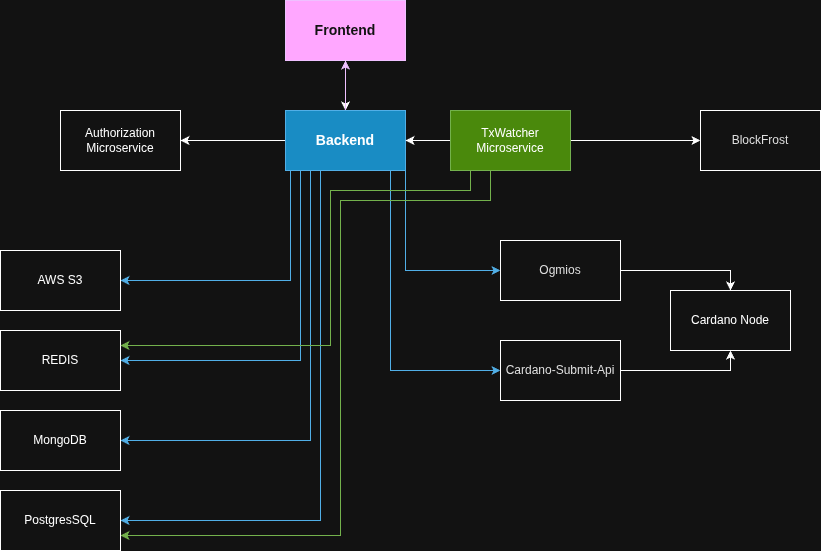

The diagram above was exported from draw.io. Its source (the exported page's mxGraphModel, read from the mxfile embedded in the PNG):
<mxGraphModel dx="1426" dy="786" grid="1" gridSize="10" guides="1" tooltips="1" connect="1" arrows="1" fold="1" page="1" pageScale="1" pageWidth="850" pageHeight="1100" math="0" shadow="0">
  <root>
    <mxCell id="0" />
    <mxCell id="1" parent="0" />
    <mxCell id="JByFjuaqdN-raFjSTGML-20" style="edgeStyle=orthogonalEdgeStyle;rounded=0;orthogonalLoop=1;jettySize=auto;html=1;" parent="1" source="JByFjuaqdN-raFjSTGML-1" target="JByFjuaqdN-raFjSTGML-2" edge="1">
      <mxGeometry relative="1" as="geometry" />
    </mxCell>
    <mxCell id="JByFjuaqdN-raFjSTGML-1" value="&lt;h3&gt;Frontend&lt;/h3&gt;" style="rounded=0;whiteSpace=wrap;html=1;fillColor=#6a00ff;fontColor=#ffffff;strokeColor=#3700CC;" parent="1" vertex="1">
      <mxGeometry x="305" y="20" width="120" height="60" as="geometry" />
    </mxCell>
    <mxCell id="JByFjuaqdN-raFjSTGML-15" value="" style="edgeStyle=orthogonalEdgeStyle;rounded=0;orthogonalLoop=1;jettySize=auto;html=1;" parent="1" source="JByFjuaqdN-raFjSTGML-2" target="JByFjuaqdN-raFjSTGML-4" edge="1">
      <mxGeometry relative="1" as="geometry" />
    </mxCell>
    <mxCell id="JByFjuaqdN-raFjSTGML-21" style="edgeStyle=orthogonalEdgeStyle;rounded=0;orthogonalLoop=1;jettySize=auto;html=1;fillColor=#6a00ff;strokeColor=#3700CC;" parent="1" source="JByFjuaqdN-raFjSTGML-2" target="JByFjuaqdN-raFjSTGML-1" edge="1">
      <mxGeometry relative="1" as="geometry" />
    </mxCell>
    <mxCell id="03bOv4fObAeS_andfXsH-23" style="edgeStyle=orthogonalEdgeStyle;rounded=0;orthogonalLoop=1;jettySize=auto;html=1;entryX=1;entryY=0.5;entryDx=0;entryDy=0;fillColor=#1ba1e2;strokeColor=#006EAF;" edge="1" parent="1" source="JByFjuaqdN-raFjSTGML-2" target="JByFjuaqdN-raFjSTGML-6">
      <mxGeometry relative="1" as="geometry">
        <Array as="points">
          <mxPoint x="310" y="300" />
        </Array>
      </mxGeometry>
    </mxCell>
    <mxCell id="03bOv4fObAeS_andfXsH-24" style="edgeStyle=orthogonalEdgeStyle;rounded=0;orthogonalLoop=1;jettySize=auto;html=1;entryX=1;entryY=0.5;entryDx=0;entryDy=0;fillColor=#1ba1e2;strokeColor=#006EAF;" edge="1" parent="1" source="JByFjuaqdN-raFjSTGML-2" target="JByFjuaqdN-raFjSTGML-3">
      <mxGeometry relative="1" as="geometry">
        <Array as="points">
          <mxPoint x="320" y="380" />
        </Array>
      </mxGeometry>
    </mxCell>
    <mxCell id="03bOv4fObAeS_andfXsH-25" style="edgeStyle=orthogonalEdgeStyle;rounded=0;orthogonalLoop=1;jettySize=auto;html=1;entryX=1;entryY=0.5;entryDx=0;entryDy=0;fillColor=#1ba1e2;strokeColor=#006EAF;" edge="1" parent="1" source="JByFjuaqdN-raFjSTGML-2" target="JByFjuaqdN-raFjSTGML-8">
      <mxGeometry relative="1" as="geometry">
        <Array as="points">
          <mxPoint x="330" y="460" />
        </Array>
      </mxGeometry>
    </mxCell>
    <mxCell id="03bOv4fObAeS_andfXsH-26" style="edgeStyle=orthogonalEdgeStyle;rounded=0;orthogonalLoop=1;jettySize=auto;html=1;entryX=1;entryY=0.5;entryDx=0;entryDy=0;fillColor=#1ba1e2;strokeColor=#006EAF;" edge="1" parent="1" source="JByFjuaqdN-raFjSTGML-2" target="JByFjuaqdN-raFjSTGML-7">
      <mxGeometry relative="1" as="geometry">
        <Array as="points">
          <mxPoint x="340" y="540" />
        </Array>
      </mxGeometry>
    </mxCell>
    <mxCell id="03bOv4fObAeS_andfXsH-44" style="edgeStyle=orthogonalEdgeStyle;rounded=0;orthogonalLoop=1;jettySize=auto;html=1;exitX=1;exitY=1;exitDx=0;exitDy=0;entryX=0;entryY=0.5;entryDx=0;entryDy=0;fillColor=#1ba1e2;strokeColor=#006EAF;" edge="1" parent="1" source="JByFjuaqdN-raFjSTGML-2" target="03bOv4fObAeS_andfXsH-19">
      <mxGeometry relative="1" as="geometry" />
    </mxCell>
    <mxCell id="03bOv4fObAeS_andfXsH-45" style="edgeStyle=orthogonalEdgeStyle;rounded=0;orthogonalLoop=1;jettySize=auto;html=1;exitX=0.75;exitY=1;exitDx=0;exitDy=0;entryX=0;entryY=0.5;entryDx=0;entryDy=0;fillColor=#1ba1e2;strokeColor=#006EAF;" edge="1" parent="1" source="JByFjuaqdN-raFjSTGML-2" target="03bOv4fObAeS_andfXsH-20">
      <mxGeometry relative="1" as="geometry">
        <Array as="points">
          <mxPoint x="410" y="190" />
          <mxPoint x="410" y="390" />
        </Array>
      </mxGeometry>
    </mxCell>
    <mxCell id="JByFjuaqdN-raFjSTGML-2" value="&lt;h3&gt;&lt;span style=&quot;font-family: Helvetica; font-style: normal; font-variant-ligatures: normal; font-variant-caps: normal; letter-spacing: normal; orphans: 2; text-align: center; text-indent: 0px; text-transform: none; widows: 2; word-spacing: 0px; -webkit-text-stroke-width: 0px; white-space: normal; text-decoration-thickness: initial; text-decoration-style: initial; text-decoration-color: initial; float: none; display: inline !important;&quot;&gt;&lt;font style=&quot;color: light-dark(rgb(255, 255, 255), rgb(255, 255, 255)); font-size: 14px;&quot;&gt;Backend&lt;/font&gt;&lt;/span&gt;&lt;/h3&gt;" style="rounded=0;whiteSpace=wrap;html=1;fillColor=#1ba1e2;fontColor=#ffffff;strokeColor=#006EAF;" parent="1" vertex="1">
      <mxGeometry x="305" y="130" width="120" height="60" as="geometry" />
    </mxCell>
    <mxCell id="JByFjuaqdN-raFjSTGML-3" value="&lt;span style=&quot;font-family: Helvetica; font-size: 12px; font-style: normal; font-variant-ligatures: normal; font-variant-caps: normal; font-weight: 400; letter-spacing: normal; orphans: 2; text-align: center; text-indent: 0px; text-transform: none; widows: 2; word-spacing: 0px; -webkit-text-stroke-width: 0px; white-space: normal; text-decoration-thickness: initial; text-decoration-style: initial; text-decoration-color: initial; float: none; display: inline !important;&quot;&gt;&lt;font style=&quot;color: light-dark(rgb(255, 255, 255), rgb(255, 255, 255));&quot;&gt;REDIS&lt;/font&gt;&lt;/span&gt;" style="rounded=0;whiteSpace=wrap;html=1;" parent="1" vertex="1">
      <mxGeometry x="20" y="350" width="120" height="60" as="geometry" />
    </mxCell>
    <mxCell id="JByFjuaqdN-raFjSTGML-4" value="&lt;span style=&quot;font-family: Helvetica; font-size: 12px; font-style: normal; font-variant-ligatures: normal; font-variant-caps: normal; font-weight: 400; letter-spacing: normal; orphans: 2; text-align: center; text-indent: 0px; text-transform: none; widows: 2; word-spacing: 0px; -webkit-text-stroke-width: 0px; white-space: normal; text-decoration-thickness: initial; text-decoration-style: initial; text-decoration-color: initial; float: none; background-color: light-dark(#ffffff, var(--ge-dark-color, #121212)); display: inline !important;&quot;&gt;&lt;font style=&quot;color: light-dark(rgb(255, 255, 255), rgb(255, 255, 255));&quot;&gt;Authorization&lt;/font&gt;&lt;/span&gt;&lt;div&gt;&lt;span style=&quot;font-family: Helvetica; font-size: 12px; font-style: normal; font-variant-ligatures: normal; font-variant-caps: normal; font-weight: 400; letter-spacing: normal; orphans: 2; text-align: center; text-indent: 0px; text-transform: none; widows: 2; word-spacing: 0px; -webkit-text-stroke-width: 0px; white-space: normal; text-decoration-thickness: initial; text-decoration-style: initial; text-decoration-color: initial; float: none; background-color: light-dark(#ffffff, var(--ge-dark-color, #121212)); display: inline !important;&quot;&gt;&lt;font style=&quot;color: light-dark(rgb(255, 255, 255), rgb(255, 255, 255));&quot;&gt;Microservice&lt;/font&gt;&lt;/span&gt;&lt;/div&gt;" style="rounded=0;whiteSpace=wrap;html=1;" parent="1" vertex="1">
      <mxGeometry x="80" y="130" width="120" height="60" as="geometry" />
    </mxCell>
    <mxCell id="03bOv4fObAeS_andfXsH-36" style="edgeStyle=orthogonalEdgeStyle;rounded=0;orthogonalLoop=1;jettySize=auto;html=1;entryX=1;entryY=0.75;entryDx=0;entryDy=0;fillColor=#60a917;strokeColor=#2D7600;" edge="1" parent="1" source="JByFjuaqdN-raFjSTGML-5" target="JByFjuaqdN-raFjSTGML-7">
      <mxGeometry relative="1" as="geometry">
        <Array as="points">
          <mxPoint x="510" y="220" />
          <mxPoint x="360" y="220" />
          <mxPoint x="360" y="555" />
        </Array>
      </mxGeometry>
    </mxCell>
    <mxCell id="03bOv4fObAeS_andfXsH-41" style="edgeStyle=orthogonalEdgeStyle;rounded=0;orthogonalLoop=1;jettySize=auto;html=1;entryX=1;entryY=0.5;entryDx=0;entryDy=0;" edge="1" parent="1" source="JByFjuaqdN-raFjSTGML-5" target="JByFjuaqdN-raFjSTGML-2">
      <mxGeometry relative="1" as="geometry" />
    </mxCell>
    <mxCell id="03bOv4fObAeS_andfXsH-42" style="edgeStyle=orthogonalEdgeStyle;rounded=0;orthogonalLoop=1;jettySize=auto;html=1;entryX=1;entryY=0.25;entryDx=0;entryDy=0;fillColor=#60a917;strokeColor=#2D7600;" edge="1" parent="1" source="JByFjuaqdN-raFjSTGML-5" target="JByFjuaqdN-raFjSTGML-3">
      <mxGeometry relative="1" as="geometry">
        <Array as="points">
          <mxPoint x="490" y="210" />
          <mxPoint x="350" y="210" />
          <mxPoint x="350" y="365" />
        </Array>
      </mxGeometry>
    </mxCell>
    <mxCell id="03bOv4fObAeS_andfXsH-43" style="edgeStyle=orthogonalEdgeStyle;rounded=0;orthogonalLoop=1;jettySize=auto;html=1;" edge="1" parent="1" source="JByFjuaqdN-raFjSTGML-5" target="JByFjuaqdN-raFjSTGML-27">
      <mxGeometry relative="1" as="geometry" />
    </mxCell>
    <mxCell id="JByFjuaqdN-raFjSTGML-5" value="&lt;span&gt;&lt;font style=&quot;color: light-dark(rgb(0, 0, 0), rgb(255, 255, 255));&quot;&gt;TxWatcher Microservice&lt;/font&gt;&lt;/span&gt;" style="rounded=0;whiteSpace=wrap;html=1;fillColor=#60a917;fontColor=#ffffff;strokeColor=#2D7600;" parent="1" vertex="1">
      <mxGeometry x="470" y="130" width="120" height="60" as="geometry" />
    </mxCell>
    <mxCell id="JByFjuaqdN-raFjSTGML-7" value="&lt;span style=&quot;font-family: Helvetica; font-size: 12px; font-style: normal; font-variant-ligatures: normal; font-variant-caps: normal; font-weight: 400; letter-spacing: normal; orphans: 2; text-align: center; text-indent: 0px; text-transform: none; widows: 2; word-spacing: 0px; -webkit-text-stroke-width: 0px; white-space: normal; text-decoration-thickness: initial; text-decoration-style: initial; text-decoration-color: initial; float: none; display: inline !important;&quot;&gt;&lt;font style=&quot;color: light-dark(rgb(255, 255, 255), rgb(255, 255, 255));&quot;&gt;PostgresSQL&lt;/font&gt;&lt;/span&gt;" style="rounded=0;whiteSpace=wrap;html=1;" parent="1" vertex="1">
      <mxGeometry x="20" y="510" width="120" height="60" as="geometry" />
    </mxCell>
    <mxCell id="JByFjuaqdN-raFjSTGML-8" value="&lt;font style=&quot;color: light-dark(rgb(255, 255, 255), rgb(255, 255, 255));&quot;&gt;&lt;span&gt;MongoDB&lt;/span&gt;&lt;/font&gt;" style="rounded=0;whiteSpace=wrap;html=1;" parent="1" vertex="1">
      <mxGeometry x="20" y="430" width="120" height="60" as="geometry" />
    </mxCell>
    <mxCell id="JByFjuaqdN-raFjSTGML-27" value="&lt;font color=&quot;#121212&quot;&gt;&lt;span&gt;BlockFrost&lt;/span&gt;&lt;/font&gt;" style="rounded=0;whiteSpace=wrap;html=1;" parent="1" vertex="1">
      <mxGeometry x="720" y="130" width="120" height="60" as="geometry" />
    </mxCell>
    <mxCell id="JByFjuaqdN-raFjSTGML-6" value="&lt;span style=&quot;font-family: Helvetica; font-size: 12px; font-style: normal; font-variant-ligatures: normal; font-variant-caps: normal; font-weight: 400; letter-spacing: normal; orphans: 2; text-align: center; text-indent: 0px; text-transform: none; widows: 2; word-spacing: 0px; -webkit-text-stroke-width: 0px; white-space: normal; text-decoration-thickness: initial; text-decoration-style: initial; text-decoration-color: initial; float: none; display: inline !important;&quot;&gt;&lt;font style=&quot;color: light-dark(rgb(255, 255, 255), rgb(255, 255, 255));&quot;&gt;AWS S3&lt;/font&gt;&lt;/span&gt;" style="rounded=0;whiteSpace=wrap;html=1;" parent="1" vertex="1">
      <mxGeometry x="20" y="270" width="120" height="60" as="geometry" />
    </mxCell>
    <mxCell id="03bOv4fObAeS_andfXsH-18" value="&lt;font style=&quot;color: light-dark(rgb(222, 222, 222), rgb(255, 255, 255));&quot;&gt;Cardano Node&lt;/font&gt;" style="rounded=0;whiteSpace=wrap;html=1;" vertex="1" parent="1">
      <mxGeometry x="690" y="310" width="120" height="60" as="geometry" />
    </mxCell>
    <mxCell id="03bOv4fObAeS_andfXsH-39" style="edgeStyle=orthogonalEdgeStyle;rounded=0;orthogonalLoop=1;jettySize=auto;html=1;entryX=0.5;entryY=0;entryDx=0;entryDy=0;" edge="1" parent="1" source="03bOv4fObAeS_andfXsH-19" target="03bOv4fObAeS_andfXsH-18">
      <mxGeometry relative="1" as="geometry" />
    </mxCell>
    <mxCell id="03bOv4fObAeS_andfXsH-19" value="&lt;font color=&quot;#121212&quot;&gt;&lt;span&gt;Ogmios&lt;/span&gt;&lt;/font&gt;" style="rounded=0;whiteSpace=wrap;html=1;" vertex="1" parent="1">
      <mxGeometry x="520" y="260" width="120" height="60" as="geometry" />
    </mxCell>
    <mxCell id="03bOv4fObAeS_andfXsH-38" style="edgeStyle=orthogonalEdgeStyle;rounded=0;orthogonalLoop=1;jettySize=auto;html=1;entryX=0.5;entryY=1;entryDx=0;entryDy=0;" edge="1" parent="1" source="03bOv4fObAeS_andfXsH-20" target="03bOv4fObAeS_andfXsH-18">
      <mxGeometry relative="1" as="geometry" />
    </mxCell>
    <mxCell id="03bOv4fObAeS_andfXsH-20" value="&lt;font color=&quot;#121212&quot;&gt;&lt;span&gt;Cardano-Submit-Api&lt;/span&gt;&lt;/font&gt;" style="rounded=0;whiteSpace=wrap;html=1;" vertex="1" parent="1">
      <mxGeometry x="520" y="360" width="120" height="60" as="geometry" />
    </mxCell>
  </root>
</mxGraphModel>